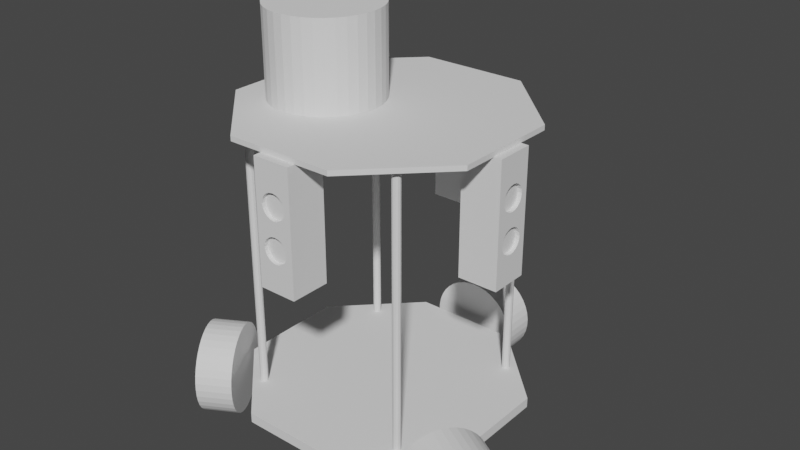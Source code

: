 # Source: Attempt2.blend  (saved by Blender 3.3.6; exported with 4.5.12 LTS)
import bpy
from mathutils import Matrix  # noqa: F401  (used for matrix-valued properties, if any)

bpy.ops.wm.read_factory_settings(use_empty=True)
scene = bpy.context.scene
scene.name = 'Scene'

# ---- collections
col_collection = bpy.data.collections.new('Collection'); scene.collection.children.link(col_collection)

# ---- world
world_world = bpy.data.worlds.new('World'); scene.world = world_world
world_world.use_nodes = True; world_world.node_tree.nodes.clear()
_N = world_world.node_tree.nodes; _L = world_world.node_tree.links
n0 = _N.new('ShaderNodeOutputWorld'); n0.name = 'World Output'; n0.location = (300, 300)
n1 = _N.new('ShaderNodeBackground'); n1.name = 'Background'; n1.location = (10, 300)
n1.inputs[0].default_value = (0.05088, 0.05088, 0.05088, 1.0)
_L.new(n1.outputs[0], n0.inputs[0])
n0.is_active_output = True
world_world.color = (0.05088, 0.05088, 0.05088)
world_world.use_sun_shadow = False
world_world.sun_shadow_jitter_overblur = 0.0

# ---- meshes
me_rover___base_1 = bpy.data.meshes.new('rover - base-1')
me_rover___base_1.from_pydata([(3.273, 1.465, 0.25), (3.273, -1.231, 0.25), (3.273, 1.465, -1.836e-05), (3.273, -1.231, -1.836e-05), (1.366, 3.372, 0.25), (1.366, 3.372, -1.836e-05), (-1.331, 3.372, 0.25), (-1.331, 3.372, -1.836e-05), (-3.237, 1.465, 0.25), (-3.237, 1.465, -1.836e-05), (-3.237, -1.231, 0.25), (-3.237, -1.231, -1.836e-05), (-1.331, -3.138, 0.25), (-1.331, -3.138, -1.836e-05), (1.366, -3.138, 0.25), (1.366, -3.138, -1.836e-05), (-2.182, -1.983, 0.25), (-2.082, 2.117, 0.25), (-2.132, 2.13, 0.25), (-2.032, 2.13, 0.25), (-2.169, 2.167, 0.25), (2.068, -2.07, 0.25), (-2.032, -2.07, 0.25), (-2.082, -2.083, 0.25), (-2.132, -2.07, 0.25), (-2.169, -2.033, 0.25), (2.118, 2.117, 0.25), (2.068, 2.13, 0.25), (2.018, -1.983, 0.25), (2.031, -2.033, 0.25), (2.031, -1.933, 0.25), (2.218, 2.217, 0.25), (2.204, 2.167, 0.25), (-2.182, 2.217, 0.25), (-2.169, 2.267, 0.25), (-2.132, 2.304, 0.25), (-2.082, 2.317, 0.25), (-1.996, 2.167, 0.25), (-2.169, -1.933, 0.25), (-1.982, 2.217, 0.25), (-2.132, -1.896, 0.25), (-2.082, -1.883, 0.25), (-1.996, -1.933, 0.25), (-1.982, -1.983, 0.25), (2.168, 2.13, 0.25), (-1.996, -2.033, 0.25), (2.031, 2.267, 0.25), (2.068, 2.304, 0.25), (2.218, -1.983, 0.25), (2.204, -2.033, 0.25), (2.168, -2.07, 0.25), (2.118, -2.083, 0.25), (2.018, 2.217, 0.25), (-2.032, -1.896, 0.25), (2.204, 2.267, 0.25), (2.168, 2.304, 0.25), (2.118, 2.317, 0.25), (2.068, -1.896, 0.25), (2.118, -1.883, 0.25), (2.168, -1.896, 0.25), (-1.996, 2.267, 0.25), (-2.032, 2.304, 0.25), (2.204, -1.933, 0.25), (2.031, 2.167, 0.25), (2.168, 2.304, 7.095), (2.204, 2.267, 7.095), (2.218, 2.217, 7.095), (2.204, 2.167, 7.095), (2.168, 2.13, 7.095), (2.118, 2.117, 7.095), (2.068, 2.13, 7.095), (2.031, 2.167, 7.095), (2.018, 2.217, 7.095), (2.031, 2.267, 7.095), (2.068, 2.304, 7.095), (2.118, 2.317, 7.095), (-2.032, 2.304, 7.095), (-1.996, 2.267, 7.095), (-1.982, 2.217, 7.095), (-1.996, 2.167, 7.095), (-2.032, 2.13, 7.095), (-2.082, 2.117, 7.095), (-2.132, 2.13, 7.095), (-2.169, 2.167, 7.095), (-2.182, 2.217, 7.095), (-2.169, 2.267, 7.095), (-2.132, 2.304, 7.095), (-2.082, 2.317, 7.095), (2.168, -1.896, 7.095), (2.204, -1.933, 7.095), (2.218, -1.983, 7.095), (2.204, -2.033, 7.095), (2.168, -2.07, 7.095), (2.118, -2.083, 7.095), (2.068, -2.07, 7.095), (2.031, -2.033, 7.095), (2.018, -1.983, 7.095), (2.031, -1.933, 7.095), (2.068, -1.896, 7.095), (2.118, -1.883, 7.095), (-2.032, -1.896, 7.095), (-1.996, -1.933, 7.095), (-1.982, -1.983, 7.095), (-1.996, -2.033, 7.095), (-2.032, -2.07, 7.095), (-2.082, -2.083, 7.095), (-2.132, -2.07, 7.095), (-2.169, -2.033, 7.095), (-2.182, -1.983, 7.095), (-2.169, -1.933, 7.095), (-2.132, -1.896, 7.095), (-2.082, -1.883, 7.095), (3.273, -1.231, 7.22), (1.366, -3.138, 7.22), (3.273, -1.231, 7.095), (1.366, -3.138, 7.095), (3.273, 1.465, 7.22), (3.273, 1.465, 7.095), (1.366, 3.372, 7.22), (1.366, 3.372, 7.095), (-1.331, 3.372, 7.22), (-1.331, 3.372, 7.095), (-3.237, 1.465, 7.22), (-3.237, 1.465, 7.095), (-3.237, -1.231, 7.22), (-3.237, -1.231, 7.095), (-1.331, -3.138, 7.22), (-1.331, -3.138, 7.095)], [], [(0, 1, 2), (2, 1, 3), (4, 0, 5), (5, 0, 2), (6, 4, 7), (7, 4, 5), (8, 6, 9), (9, 6, 7), (10, 8, 11), (11, 8, 9), (12, 10, 13), (13, 10, 11), (14, 12, 15), (15, 12, 13), (1, 14, 3), (3, 14, 15), (16, 17, 18), (17, 16, 19), (20, 8, 18), (18, 8, 10), (18, 10, 16), (12, 14, 21), (22, 23, 12), (12, 23, 24), (12, 24, 10), (10, 24, 25), (10, 25, 16), (26, 27, 28), (28, 27, 12), (28, 12, 29), (29, 12, 21), (30, 31, 32), (20, 33, 8), (8, 33, 34), (8, 34, 6), (6, 34, 35), (6, 35, 36), (19, 16, 37), (37, 16, 38), (37, 38, 39), (39, 38, 40), (39, 40, 41), (42, 43, 27), (30, 32, 28), (28, 32, 44), (28, 44, 26), (27, 43, 12), (12, 43, 45), (12, 45, 22), (6, 46, 4), (4, 46, 47), (48, 49, 1), (1, 49, 50), (1, 50, 14), (14, 50, 51), (14, 51, 21), (52, 46, 53), (54, 0, 55), (55, 0, 4), (55, 4, 56), (56, 4, 47), (30, 57, 31), (31, 57, 58), (31, 58, 59), (41, 53, 39), (39, 53, 46), (39, 46, 60), (60, 46, 6), (60, 6, 61), (61, 6, 36), (54, 31, 0), (0, 31, 59), (0, 59, 1), (1, 59, 62), (1, 62, 48), (42, 27, 53), (53, 27, 63), (53, 63, 52), (2, 3, 15), (7, 5, 9), (9, 5, 2), (9, 2, 11), (11, 2, 15), (11, 15, 13), (56, 64, 55), (55, 64, 65), (55, 65, 54), (54, 65, 66), (54, 66, 31), (31, 66, 67), (31, 67, 32), (32, 67, 68), (32, 68, 44), (44, 68, 69), (44, 69, 26), (26, 69, 70), (26, 70, 27), (27, 70, 71), (27, 71, 63), (63, 71, 72), (63, 72, 52), (52, 72, 73), (52, 73, 46), (46, 73, 74), (46, 74, 47), (47, 74, 75), (47, 75, 56), (56, 75, 64), (36, 76, 61), (61, 76, 77), (61, 77, 60), (60, 77, 78), (60, 78, 39), (39, 78, 79), (39, 79, 37), (37, 79, 80), (37, 80, 19), (19, 80, 81), (19, 81, 17), (17, 81, 82), (17, 82, 18), (18, 82, 83), (18, 83, 20), (20, 83, 84), (20, 84, 33), (33, 84, 85), (33, 85, 34), (34, 85, 86), (34, 86, 35), (35, 86, 87), (35, 87, 36), (36, 87, 76), (58, 88, 59), (59, 88, 89), (59, 89, 62), (62, 89, 90), (62, 90, 48), (48, 90, 91), (48, 91, 49), (49, 91, 92), (49, 92, 50), (50, 92, 93), (50, 93, 51), (51, 93, 94), (51, 94, 21), (21, 94, 95), (21, 95, 29), (29, 95, 96), (29, 96, 28), (28, 96, 97), (28, 97, 30), (30, 97, 98), (30, 98, 57), (57, 98, 99), (57, 99, 58), (58, 99, 88), (41, 100, 53), (53, 100, 101), (53, 101, 42), (42, 101, 102), (42, 102, 43), (43, 102, 103), (43, 103, 45), (45, 103, 104), (45, 104, 22), (22, 104, 105), (22, 105, 23), (23, 105, 106), (23, 106, 24), (24, 106, 107), (24, 107, 25), (25, 107, 108), (25, 108, 16), (16, 108, 109), (16, 109, 38), (38, 109, 110), (38, 110, 40), (40, 110, 111), (40, 111, 41), (41, 111, 100), (112, 113, 114), (114, 113, 115), (116, 112, 117), (117, 112, 114), (118, 116, 119), (119, 116, 117), (120, 118, 121), (121, 118, 119), (122, 120, 123), (123, 120, 121), (124, 122, 125), (125, 122, 123), (126, 124, 127), (127, 124, 125), (113, 126, 115), (115, 126, 127), (124, 126, 113), (120, 122, 118), (118, 122, 124), (118, 124, 116), (116, 124, 113), (116, 113, 112), (72, 99, 98), (79, 78, 73), (73, 78, 77), (80, 102, 81), (81, 102, 101), (81, 101, 100), (64, 75, 119), (119, 75, 74), (99, 72, 88), (87, 86, 121), (121, 86, 85), (121, 85, 123), (74, 73, 119), (119, 73, 77), (119, 77, 121), (121, 77, 76), (121, 76, 87), (110, 109, 125), (125, 109, 108), (91, 114, 92), (92, 114, 115), (92, 115, 93), (90, 69, 68), (64, 119, 65), (65, 119, 117), (65, 117, 66), (85, 84, 123), (123, 84, 83), (123, 83, 125), (125, 83, 82), (125, 82, 110), (110, 82, 81), (110, 81, 111), (111, 81, 100), (88, 72, 89), (89, 72, 71), (89, 71, 90), (90, 71, 70), (90, 70, 69), (108, 107, 125), (125, 107, 106), (125, 106, 127), (127, 106, 105), (127, 105, 104), (97, 96, 103), (103, 96, 95), (80, 79, 102), (102, 79, 73), (102, 73, 103), (103, 73, 72), (103, 72, 97), (97, 72, 98), (91, 90, 114), (114, 90, 68), (114, 68, 117), (117, 68, 67), (117, 67, 66), (104, 103, 127), (127, 103, 95), (127, 95, 115), (115, 95, 94), (115, 94, 93)])
me_rover___base_1.update()
me_rover___lidar_1 = bpy.data.meshes.new('rover - Lidar-1')
me_rover___lidar_1.from_pydata([(0.549, -1.275, -2.165), (0.32, -1.347, -1.049e-05), (0.32, -1.347, -2.165), (0.08184, -1.379, -1.049e-05), (0.08184, -1.379, -2.165), (-0.1581, -1.368, -1.049e-05), (-0.1581, -1.368, -2.165), (-0.3927, -1.317, -1.049e-05), (-0.3927, -1.317, -2.165), (-0.6146, -1.225, -1.049e-05), (-0.6146, -1.225, -2.165), (-0.8172, -1.096, -1.049e-05), (-0.8172, -1.096, -2.165), (-0.9944, -0.9336, -1.049e-05), (-0.9944, -0.9336, -2.165), (-1.141, -0.7431, -1.049e-05), (-1.141, -0.7431, -2.165), (-1.252, -0.53, -1.049e-05), (-1.252, -0.53, -2.165), (-1.324, -0.301, -1.049e-05), (-1.324, -0.301, -2.165), (-1.355, -0.06287, -1.049e-05), (-1.355, -0.06287, -2.165), (-1.345, 0.1771, -1.049e-05), (-1.345, 0.1771, -2.165), (-1.293, 0.4116, -1.049e-05), (-1.293, 0.4116, -2.165), (-1.201, 0.6336, -1.049e-05), (-1.201, 0.6336, -2.165), (-1.072, 0.8362, -1.049e-05), (-1.072, 0.8362, -2.165), (-0.9101, 1.013, -1.049e-05), (-0.9101, 1.013, -2.165), (-0.7196, 1.16, -1.049e-05), (-0.7196, 1.16, -2.165), (-0.5066, 1.271, -1.049e-05), (-0.5066, 1.271, -2.165), (-0.2776, 1.343, -1.049e-05), (-0.2776, 1.343, -2.165), (-0.03946, 1.374, -1.049e-05), (-0.03946, 1.374, -2.165), (0.2005, 1.364, -1.049e-05), (0.2005, 1.364, -2.165), (0.435, 1.312, -1.049e-05), (0.435, 1.312, -2.165), (0.657, 1.22, -1.049e-05), (0.657, 1.22, -2.165), (0.8596, 1.091, -1.049e-05), (0.8596, 1.091, -2.165), (1.037, 0.9291, -1.049e-05), (1.037, 0.9291, -2.165), (1.183, 0.7386, -1.049e-05), (1.183, 0.7386, -2.165), (1.294, 0.5256, -1.049e-05), (1.294, 0.5256, -2.165), (1.366, 0.2966, -1.049e-05), (1.366, 0.2966, -2.165), (1.398, 0.05843, -1.049e-05), (1.398, 0.05843, -2.165), (1.387, -0.1815, -1.049e-05), (1.387, -0.1815, -2.165), (1.336, -0.4161, -1.049e-05), (1.336, -0.4161, -2.165), (1.244, -0.638, -1.049e-05), (1.244, -0.638, -2.165), (1.115, -0.8406, -1.049e-05), (1.115, -0.8406, -2.165), (0.9525, -1.018, -1.049e-05), (0.9525, -1.018, -2.165), (0.762, -1.164, -1.049e-05), (0.762, -1.164, -2.165), (0.549, -1.275, -1.049e-05), (0.02119, -0.002224, -1.049e-05), (0.02119, -0.002224, -2.165)], [], [(0, 1, 2), (2, 1, 3), (2, 3, 4), (4, 3, 5), (4, 5, 6), (6, 5, 7), (6, 7, 8), (8, 7, 9), (8, 9, 10), (10, 9, 11), (10, 11, 12), (12, 11, 13), (12, 13, 14), (14, 13, 15), (14, 15, 16), (16, 15, 17), (16, 17, 18), (18, 17, 19), (18, 19, 20), (20, 19, 21), (20, 21, 22), (22, 21, 23), (22, 23, 24), (24, 23, 25), (24, 25, 26), (26, 25, 27), (26, 27, 28), (28, 27, 29), (28, 29, 30), (30, 29, 31), (30, 31, 32), (32, 31, 33), (32, 33, 34), (34, 33, 35), (34, 35, 36), (36, 35, 37), (36, 37, 38), (38, 37, 39), (38, 39, 40), (40, 39, 41), (40, 41, 42), (42, 41, 43), (42, 43, 44), (44, 43, 45), (44, 45, 46), (46, 45, 47), (46, 47, 48), (48, 47, 49), (48, 49, 50), (50, 49, 51), (50, 51, 52), (52, 51, 53), (52, 53, 54), (54, 53, 55), (54, 55, 56), (56, 55, 57), (56, 57, 58), (58, 57, 59), (58, 59, 60), (60, 59, 61), (60, 61, 62), (62, 61, 63), (62, 63, 64), (64, 63, 65), (64, 65, 66), (66, 65, 67), (66, 67, 68), (68, 67, 69), (68, 69, 70), (70, 69, 71), (70, 71, 0), (0, 71, 1), (39, 37, 72), (72, 37, 35), (72, 35, 33), (45, 43, 72), (72, 43, 41), (72, 41, 39), (51, 49, 72), (72, 49, 47), (72, 47, 45), (57, 55, 72), (72, 55, 53), (72, 53, 51), (63, 61, 72), (72, 61, 59), (72, 59, 57), (69, 67, 72), (72, 67, 65), (72, 65, 63), (3, 1, 72), (72, 1, 71), (72, 71, 69), (9, 7, 72), (72, 7, 5), (72, 5, 3), (15, 13, 72), (72, 13, 11), (72, 11, 9), (21, 19, 72), (72, 19, 17), (72, 17, 15), (27, 25, 72), (72, 25, 23), (72, 23, 21), (33, 31, 72), (72, 31, 29), (72, 29, 27), (32, 34, 73), (73, 34, 36), (73, 36, 38), (26, 28, 73), (73, 28, 30), (73, 30, 32), (20, 22, 73), (73, 22, 24), (73, 24, 26), (14, 16, 73), (73, 16, 18), (73, 18, 20), (8, 10, 73), (73, 10, 12), (73, 12, 14), (2, 4, 73), (73, 4, 6), (73, 6, 8), (68, 70, 73), (73, 70, 0), (73, 0, 2), (62, 64, 73), (73, 64, 66), (73, 66, 68), (56, 58, 73), (73, 58, 60), (73, 60, 62), (50, 52, 73), (73, 52, 54), (73, 54, 56), (44, 46, 73), (73, 46, 48), (73, 48, 50), (38, 40, 73), (73, 40, 42), (73, 42, 44)])
me_rover___lidar_1.update()
me_rover___ultrasound_1 = bpy.data.meshes.new('rover - ultrasound-1')
me_rover___ultrasound_1.from_pydata([(2.772e-05, -0.4722, -1.515), (2.772e-05, -0.4722, 1.515), (-0.984, -0.4722, -1.515), (-0.984, -0.4722, 1.515), (2.772e-05, 0.4728, -1.515), (-0.984, 0.4728, -1.515), (2.772e-05, 0.4728, 1.515), (-0.984, 0.4728, 1.515), (2.772e-05, -0.09703, 0.2006), (2.772e-05, -0.2993, -0.4025), (2.772e-05, -0.2545, -0.3147), (2.772e-05, 0.2552, 0.6853), (2.772e-05, 0.1855, 0.755), (2.772e-05, 0.09765, 0.7998), (2.772e-05, 0.2999, 0.5975), (2.772e-05, 0.3153, 0.5002), (2.772e-05, 0.2999, 0.4029), (2.772e-05, 0.2552, 0.315), (2.772e-05, 0.1855, -0.245), (2.772e-05, 0.2552, -0.3147), (2.772e-05, 0.09765, 0.2006), (2.772e-05, 0.2999, -0.4025), (2.772e-05, 0.1855, 0.2454), (2.772e-05, 0.3153, -0.4998), (2.772e-05, 0.2999, -0.5971), (2.772e-05, 0.2552, -0.685), (2.772e-05, -0.1848, -0.245), (2.772e-05, -0.09703, -0.2002), (2.772e-05, 0.0003123, 0.1852), (2.772e-05, 0.0003123, -0.1848), (2.772e-05, 0.09765, -0.2002), (2.772e-05, 0.0003123, -0.8148), (2.772e-05, 0.09765, -0.7994), (2.772e-05, 0.1855, -0.7546), (2.772e-05, -0.09703, -0.7994), (2.772e-05, -0.1848, -0.7546), (2.772e-05, -0.2545, -0.685), (2.772e-05, -0.2545, 0.6853), (2.772e-05, -0.1848, 0.755), (2.772e-05, -0.09703, 0.7998), (2.772e-05, 0.0003123, 0.8152), (2.772e-05, -0.1848, 0.2454), (2.772e-05, -0.2545, 0.315), (2.772e-05, -0.3147, -0.4998), (2.772e-05, -0.2993, -0.5971), (2.772e-05, -0.2993, 0.4029), (2.772e-05, -0.3147, 0.5002), (2.772e-05, -0.2993, 0.5975), (-0.09997, 0.3153, -0.4998), (-0.09997, 0.2999, -0.4025), (-0.09997, 0.2552, -0.3147), (-0.09997, 0.1855, -0.245), (-0.09997, 0.09765, -0.2002), (-0.09997, 0.0003123, -0.1848), (-0.09997, -0.09703, -0.2002), (-0.09997, -0.1848, -0.245), (-0.09997, -0.2545, -0.3147), (-0.09997, -0.2993, -0.4025), (-0.09997, -0.3147, -0.4998), (-0.09997, -0.2993, -0.5971), (-0.09997, -0.2545, -0.685), (-0.09997, -0.1848, -0.7546), (-0.09997, -0.09703, -0.7994), (-0.09997, 0.0003123, -0.8148), (-0.09997, 0.09765, -0.7994), (-0.09997, 0.1855, -0.7546), (-0.09997, 0.2552, -0.685), (-0.09997, 0.2999, -0.5971), (-0.09997, 0.0003123, -0.4998), (-0.09997, 0.3153, 0.5002), (-0.09997, 0.2999, 0.5975), (-0.09997, 0.2552, 0.6853), (-0.09997, 0.1855, 0.755), (-0.09997, 0.09765, 0.7998), (-0.09997, 0.0003123, 0.8152), (-0.09997, -0.09703, 0.7998), (-0.09997, -0.1848, 0.755), (-0.09997, -0.2545, 0.6853), (-0.09997, -0.2993, 0.5975), (-0.09997, -0.3147, 0.5002), (-0.09997, -0.2993, 0.4029), (-0.09997, -0.2545, 0.315), (-0.09997, -0.1848, 0.2454), (-0.09997, -0.09703, 0.2006), (-0.09997, 0.0003123, 0.1852), (-0.09997, 0.09765, 0.2006), (-0.09997, 0.1855, 0.2454), (-0.09997, 0.2552, 0.315), (-0.09997, 0.2999, 0.4029), (-0.09997, 0.0003123, 0.5002)], [], [(0, 1, 2), (2, 1, 3), (4, 0, 5), (5, 0, 2), (6, 4, 7), (7, 4, 5), (1, 6, 3), (3, 6, 7), (8, 9, 10), (11, 6, 12), (12, 6, 13), (11, 14, 6), (6, 14, 15), (6, 15, 4), (4, 15, 16), (4, 16, 17), (18, 19, 20), (20, 19, 21), (20, 21, 22), (22, 21, 17), (17, 21, 23), (17, 23, 4), (4, 23, 24), (4, 24, 25), (10, 26, 8), (8, 26, 27), (8, 27, 28), (28, 27, 29), (28, 29, 20), (20, 29, 30), (20, 30, 18), (31, 0, 32), (32, 0, 4), (32, 4, 33), (33, 4, 25), (31, 34, 0), (0, 34, 35), (0, 35, 36), (37, 38, 1), (1, 38, 39), (1, 39, 6), (6, 39, 40), (6, 40, 13), (8, 41, 9), (9, 41, 42), (9, 42, 43), (43, 42, 0), (43, 0, 44), (44, 0, 36), (42, 45, 0), (0, 45, 46), (0, 46, 1), (1, 46, 47), (1, 47, 37), (7, 5, 3), (3, 5, 2), (48, 23, 49), (49, 23, 21), (49, 21, 50), (50, 21, 19), (50, 19, 51), (51, 19, 18), (51, 18, 52), (52, 18, 30), (52, 30, 53), (53, 30, 29), (53, 29, 54), (54, 29, 27), (54, 27, 55), (55, 27, 26), (55, 26, 56), (56, 26, 10), (56, 10, 57), (57, 10, 9), (57, 9, 58), (58, 9, 43), (58, 43, 59), (59, 43, 44), (59, 44, 60), (60, 44, 36), (60, 36, 61), (61, 36, 35), (61, 35, 62), (62, 35, 34), (62, 34, 63), (63, 34, 31), (63, 31, 64), (64, 31, 32), (64, 32, 65), (65, 32, 33), (65, 33, 66), (66, 33, 25), (66, 25, 67), (67, 25, 24), (67, 24, 48), (48, 24, 23), (58, 59, 68), (58, 68, 57), (54, 55, 68), (68, 55, 56), (68, 56, 57), (51, 52, 68), (68, 52, 53), (68, 53, 54), (48, 49, 68), (68, 49, 50), (68, 50, 51), (65, 66, 68), (68, 66, 67), (68, 67, 48), (62, 63, 68), (68, 63, 64), (68, 64, 65), (59, 60, 68), (68, 60, 61), (68, 61, 62), (69, 15, 70), (70, 15, 14), (70, 14, 71), (71, 14, 11), (71, 11, 72), (72, 11, 12), (72, 12, 73), (73, 12, 13), (73, 13, 74), (74, 13, 40), (74, 40, 75), (75, 40, 39), (75, 39, 76), (76, 39, 38), (76, 38, 77), (77, 38, 37), (77, 37, 78), (78, 37, 47), (78, 47, 79), (79, 47, 46), (79, 46, 80), (80, 46, 45), (80, 45, 81), (81, 45, 42), (81, 42, 82), (82, 42, 41), (82, 41, 83), (83, 41, 8), (83, 8, 84), (84, 8, 28), (84, 28, 85), (85, 28, 20), (85, 20, 86), (86, 20, 22), (86, 22, 87), (87, 22, 17), (87, 17, 88), (88, 17, 16), (88, 16, 69), (69, 16, 15), (69, 70, 89), (69, 89, 88), (85, 86, 89), (89, 86, 87), (89, 87, 88), (82, 83, 89), (89, 83, 84), (89, 84, 85), (79, 80, 89), (89, 80, 81), (89, 81, 82), (76, 77, 89), (89, 77, 78), (89, 78, 79), (73, 74, 89), (89, 74, 75), (89, 75, 76), (70, 71, 89), (89, 71, 72), (89, 72, 73)])
me_rover___ultrasound_1.update()
me_rover___ultrasound_2 = bpy.data.meshes.new('rover - ultrasound-2')
me_rover___ultrasound_2.from_pydata([(-2.265e-06, 0.472, -1.515), (-2.265e-06, 0.472, 1.515), (0.984, 0.472, -1.515), (0.984, 0.472, 1.515), (-2.265e-06, -0.473, -1.515), (0.984, -0.473, -1.515), (-2.265e-06, -0.473, 1.515), (0.984, -0.473, 1.515), (-2.265e-06, 0.09685, 0.2006), (-2.265e-06, 0.2991, -0.4025), (-2.265e-06, 0.2544, -0.3146), (-2.265e-06, -0.2553, 0.6854), (-2.265e-06, -0.1856, 0.755), (-2.265e-06, -0.09783, 0.7998), (-2.265e-06, -0.3001, 0.5975), (-2.265e-06, -0.3155, 0.5002), (-2.265e-06, -0.3001, 0.4029), (-2.265e-06, -0.2553, 0.3151), (-2.265e-06, -0.1856, -0.245), (-2.265e-06, -0.2553, -0.3146), (-2.265e-06, -0.09783, 0.2006), (-2.265e-06, -0.3001, -0.4025), (-2.265e-06, -0.1856, 0.2454), (-2.265e-06, -0.3155, -0.4998), (-2.265e-06, -0.3001, -0.5971), (-2.265e-06, -0.2553, -0.6849), (-2.265e-06, 0.1847, -0.245), (-2.265e-06, 0.09685, -0.2002), (-2.265e-06, -0.0004873, 0.1852), (-2.265e-06, -0.0004873, -0.1848), (-2.265e-06, -0.09783, -0.2002), (-2.265e-06, -0.0004873, -0.8148), (-2.265e-06, -0.09783, -0.7994), (-2.265e-06, -0.1856, -0.7546), (-2.265e-06, 0.09685, -0.7994), (-2.265e-06, 0.1847, -0.7546), (-2.265e-06, 0.2544, -0.6849), (-2.265e-06, 0.2544, 0.6854), (-2.265e-06, 0.1847, 0.755), (-2.265e-06, 0.09685, 0.7998), (-2.265e-06, -0.0004873, 0.8152), (-2.265e-06, 0.1847, 0.2454), (-2.265e-06, 0.2544, 0.3151), (-2.265e-06, 0.3145, -0.4998), (-2.265e-06, 0.2991, -0.5971), (-2.265e-06, 0.2991, 0.4029), (-2.265e-06, 0.3145, 0.5002), (-2.265e-06, 0.2991, 0.5975), (0.1, -0.3155, -0.4998), (0.1, -0.3001, -0.4025), (0.1, -0.2553, -0.3146), (0.1, -0.1856, -0.245), (0.1, -0.09783, -0.2002), (0.1, -0.0004873, -0.1848), (0.1, 0.09685, -0.2002), (0.1, 0.1847, -0.245), (0.1, 0.2544, -0.3146), (0.1, 0.2991, -0.4025), (0.1, 0.3145, -0.4998), (0.1, 0.2991, -0.5971), (0.1, 0.2544, -0.6849), (0.1, 0.1847, -0.7546), (0.1, 0.09685, -0.7994), (0.1, -0.0004873, -0.8148), (0.1, -0.09783, -0.7994), (0.1, -0.1856, -0.7546), (0.1, -0.2553, -0.6849), (0.1, -0.3001, -0.5971), (0.1, -0.0004873, -0.4998), (0.1, -0.3155, 0.5002), (0.1, -0.3001, 0.5975), (0.1, -0.2553, 0.6854), (0.1, -0.1856, 0.755), (0.1, -0.09783, 0.7998), (0.1, -0.0004873, 0.8152), (0.1, 0.09685, 0.7998), (0.1, 0.1847, 0.755), (0.1, 0.2544, 0.6854), (0.1, 0.2991, 0.5975), (0.1, 0.3145, 0.5002), (0.1, 0.2991, 0.4029), (0.1, 0.2544, 0.3151), (0.1, 0.1847, 0.2454), (0.1, 0.09685, 0.2006), (0.1, -0.0004873, 0.1852), (0.1, -0.09783, 0.2006), (0.1, -0.1856, 0.2454), (0.1, -0.2553, 0.3151), (0.1, -0.3001, 0.4029), (0.1, -0.0004873, 0.5002)], [], [(0, 1, 2), (2, 1, 3), (4, 0, 5), (5, 0, 2), (6, 4, 7), (7, 4, 5), (1, 6, 3), (3, 6, 7), (8, 9, 10), (11, 6, 12), (12, 6, 13), (11, 14, 6), (6, 14, 15), (6, 15, 4), (4, 15, 16), (4, 16, 17), (18, 19, 20), (20, 19, 21), (20, 21, 22), (22, 21, 17), (17, 21, 23), (17, 23, 4), (4, 23, 24), (4, 24, 25), (10, 26, 8), (8, 26, 27), (8, 27, 28), (28, 27, 29), (28, 29, 20), (20, 29, 30), (20, 30, 18), (31, 0, 32), (32, 0, 4), (32, 4, 33), (33, 4, 25), (31, 34, 0), (0, 34, 35), (0, 35, 36), (37, 38, 1), (1, 38, 39), (1, 39, 6), (6, 39, 40), (6, 40, 13), (8, 41, 9), (9, 41, 42), (9, 42, 43), (43, 42, 0), (43, 0, 44), (44, 0, 36), (42, 45, 0), (0, 45, 46), (0, 46, 1), (1, 46, 47), (1, 47, 37), (7, 5, 3), (3, 5, 2), (48, 23, 49), (49, 23, 21), (49, 21, 50), (50, 21, 19), (50, 19, 51), (51, 19, 18), (51, 18, 52), (52, 18, 30), (52, 30, 53), (53, 30, 29), (53, 29, 54), (54, 29, 27), (54, 27, 55), (55, 27, 26), (55, 26, 56), (56, 26, 10), (56, 10, 57), (57, 10, 9), (57, 9, 58), (58, 9, 43), (58, 43, 59), (59, 43, 44), (59, 44, 60), (60, 44, 36), (60, 36, 61), (61, 36, 35), (61, 35, 62), (62, 35, 34), (62, 34, 63), (63, 34, 31), (63, 31, 64), (64, 31, 32), (64, 32, 65), (65, 32, 33), (65, 33, 66), (66, 33, 25), (66, 25, 67), (67, 25, 24), (67, 24, 48), (48, 24, 23), (58, 59, 68), (58, 68, 57), (54, 55, 68), (68, 55, 56), (68, 56, 57), (51, 52, 68), (68, 52, 53), (68, 53, 54), (48, 49, 68), (68, 49, 50), (68, 50, 51), (65, 66, 68), (68, 66, 67), (68, 67, 48), (62, 63, 68), (68, 63, 64), (68, 64, 65), (59, 60, 68), (68, 60, 61), (68, 61, 62), (69, 15, 70), (70, 15, 14), (70, 14, 71), (71, 14, 11), (71, 11, 72), (72, 11, 12), (72, 12, 73), (73, 12, 13), (73, 13, 74), (74, 13, 40), (74, 40, 75), (75, 40, 39), (75, 39, 76), (76, 39, 38), (76, 38, 77), (77, 38, 37), (77, 37, 78), (78, 37, 47), (78, 47, 79), (79, 47, 46), (79, 46, 80), (80, 46, 45), (80, 45, 81), (81, 45, 42), (81, 42, 82), (82, 42, 41), (82, 41, 83), (83, 41, 8), (83, 8, 84), (84, 8, 28), (84, 28, 85), (85, 28, 20), (85, 20, 86), (86, 20, 22), (86, 22, 87), (87, 22, 17), (87, 17, 88), (88, 17, 16), (88, 16, 69), (69, 16, 15), (69, 70, 89), (69, 89, 88), (85, 86, 89), (89, 86, 87), (89, 87, 88), (82, 83, 89), (89, 83, 84), (89, 84, 85), (79, 80, 89), (89, 80, 81), (89, 81, 82), (76, 77, 89), (89, 77, 78), (89, 78, 79), (73, 74, 89), (89, 74, 75), (89, 75, 76), (70, 71, 89), (89, 71, 72), (89, 72, 73)])
me_rover___ultrasound_2.update()
me_rover___ultrasound_3 = bpy.data.meshes.new('rover - ultrasound-3')
me_rover___ultrasound_3.from_pydata([(-0.4718, 1.609e-05, -1.516), (-0.4718, 1.609e-05, 1.514), (-0.4718, 0.984, -1.516), (-0.4718, 0.984, 1.514), (0.4732, 1.609e-05, -1.516), (0.4732, 0.984, -1.516), (0.4732, 1.609e-05, 1.514), (0.4732, 0.984, 1.514), (-0.09661, 1.609e-05, 0.1995), (-0.2989, 1.609e-05, -0.4036), (-0.2541, 1.609e-05, -0.3158), (0.2556, 1.609e-05, 0.6842), (0.1859, 1.609e-05, 0.7539), (0.09807, 1.609e-05, 0.7986), (0.3003, 1.609e-05, 0.5964), (0.3157, 1.609e-05, 0.4991), (0.3003, 1.609e-05, 0.4017), (0.2556, 1.609e-05, 0.3139), (0.1859, 1.609e-05, -0.2461), (0.2556, 1.609e-05, -0.3158), (0.09807, 1.609e-05, 0.1995), (0.3003, 1.609e-05, -0.4036), (0.1859, 1.609e-05, 0.2442), (0.3157, 1.609e-05, -0.5009), (0.3003, 1.609e-05, -0.5983), (0.2556, 1.609e-05, -0.6861), (-0.1844, 1.609e-05, -0.2461), (-0.09661, 1.609e-05, -0.2014), (0.0007315, 1.609e-05, 0.1841), (0.0007315, 1.609e-05, -0.1859), (0.09807, 1.609e-05, -0.2014), (0.0007315, 1.609e-05, -0.8159), (0.09807, 1.609e-05, -0.8005), (0.1859, 1.609e-05, -0.7558), (-0.09661, 1.609e-05, -0.8005), (-0.1844, 1.609e-05, -0.7558), (-0.2541, 1.609e-05, -0.6861), (-0.2541, 1.609e-05, 0.6842), (-0.1844, 1.609e-05, 0.7539), (-0.09661, 1.609e-05, 0.7986), (0.0007315, 1.609e-05, 0.8141), (-0.1844, 1.609e-05, 0.2442), (-0.2541, 1.609e-05, 0.3139), (-0.3143, 1.609e-05, -0.5009), (-0.2989, 1.609e-05, -0.5983), (-0.2989, 1.609e-05, 0.4017), (-0.3143, 1.609e-05, 0.4991), (-0.2989, 1.609e-05, 0.5964), (0.3157, 0.1, -0.5009), (0.3003, 0.1, -0.4036), (0.2556, 0.1, -0.3158), (0.1859, 0.1, -0.2461), (0.09807, 0.1, -0.2014), (0.0007315, 0.1, -0.1859), (-0.09661, 0.1, -0.2014), (-0.1844, 0.1, -0.2461), (-0.2541, 0.1, -0.3158), (-0.2989, 0.1, -0.4036), (-0.3143, 0.1, -0.5009), (-0.2989, 0.1, -0.5983), (-0.2541, 0.1, -0.6861), (-0.1844, 0.1, -0.7558), (-0.09661, 0.1, -0.8005), (0.0007315, 0.1, -0.8159), (0.09807, 0.1, -0.8005), (0.1859, 0.1, -0.7558), (0.2556, 0.1, -0.6861), (0.3003, 0.1, -0.5983), (0.0007315, 0.1, -0.5009), (0.3157, 0.1, 0.4991), (0.3003, 0.1, 0.5964), (0.2556, 0.1, 0.6842), (0.1859, 0.1, 0.7539), (0.09807, 0.1, 0.7986), (0.0007315, 0.1, 0.8141), (-0.09661, 0.1, 0.7986), (-0.1844, 0.1, 0.7539), (-0.2541, 0.1, 0.6842), (-0.2989, 0.1, 0.5964), (-0.3143, 0.1, 0.4991), (-0.2989, 0.1, 0.4017), (-0.2541, 0.1, 0.3139), (-0.1844, 0.1, 0.2442), (-0.09661, 0.1, 0.1995), (0.0007315, 0.1, 0.1841), (0.09807, 0.1, 0.1995), (0.1859, 0.1, 0.2442), (0.2556, 0.1, 0.3139), (0.3003, 0.1, 0.4017), (0.0007315, 0.1, 0.4991)], [], [(0, 1, 2), (2, 1, 3), (4, 0, 5), (5, 0, 2), (6, 4, 7), (7, 4, 5), (1, 6, 3), (3, 6, 7), (8, 9, 10), (11, 6, 12), (12, 6, 13), (11, 14, 6), (6, 14, 15), (6, 15, 4), (4, 15, 16), (4, 16, 17), (18, 19, 20), (20, 19, 21), (20, 21, 22), (22, 21, 17), (17, 21, 23), (17, 23, 4), (4, 23, 24), (4, 24, 25), (10, 26, 8), (8, 26, 27), (8, 27, 28), (28, 27, 29), (28, 29, 20), (20, 29, 30), (20, 30, 18), (31, 0, 32), (32, 0, 4), (32, 4, 33), (33, 4, 25), (31, 34, 0), (0, 34, 35), (0, 35, 36), (37, 38, 1), (1, 38, 39), (1, 39, 6), (6, 39, 40), (6, 40, 13), (8, 41, 9), (9, 41, 42), (9, 42, 43), (43, 42, 0), (43, 0, 44), (44, 0, 36), (42, 45, 0), (0, 45, 46), (0, 46, 1), (1, 46, 47), (1, 47, 37), (7, 5, 3), (3, 5, 2), (48, 23, 49), (49, 23, 21), (49, 21, 50), (50, 21, 19), (50, 19, 51), (51, 19, 18), (51, 18, 52), (52, 18, 30), (52, 30, 53), (53, 30, 29), (53, 29, 54), (54, 29, 27), (54, 27, 55), (55, 27, 26), (55, 26, 56), (56, 26, 10), (56, 10, 57), (57, 10, 9), (57, 9, 58), (58, 9, 43), (58, 43, 59), (59, 43, 44), (59, 44, 60), (60, 44, 36), (60, 36, 61), (61, 36, 35), (61, 35, 62), (62, 35, 34), (62, 34, 63), (63, 34, 31), (63, 31, 64), (64, 31, 32), (64, 32, 65), (65, 32, 33), (65, 33, 66), (66, 33, 25), (66, 25, 67), (67, 25, 24), (67, 24, 48), (48, 24, 23), (58, 59, 68), (58, 68, 57), (54, 55, 68), (68, 55, 56), (68, 56, 57), (51, 52, 68), (68, 52, 53), (68, 53, 54), (48, 49, 68), (68, 49, 50), (68, 50, 51), (65, 66, 68), (68, 66, 67), (68, 67, 48), (62, 63, 68), (68, 63, 64), (68, 64, 65), (59, 60, 68), (68, 60, 61), (68, 61, 62), (69, 15, 70), (70, 15, 14), (70, 14, 71), (71, 14, 11), (71, 11, 72), (72, 11, 12), (72, 12, 73), (73, 12, 13), (73, 13, 74), (74, 13, 40), (74, 40, 75), (75, 40, 39), (75, 39, 76), (76, 39, 38), (76, 38, 77), (77, 38, 37), (77, 37, 78), (78, 37, 47), (78, 47, 79), (79, 47, 46), (79, 46, 80), (80, 46, 45), (80, 45, 81), (81, 45, 42), (81, 42, 82), (82, 42, 41), (82, 41, 83), (83, 41, 8), (83, 8, 84), (84, 8, 28), (84, 28, 85), (85, 28, 20), (85, 20, 86), (86, 20, 22), (86, 22, 87), (87, 22, 17), (87, 17, 88), (88, 17, 16), (88, 16, 69), (69, 16, 15), (69, 70, 89), (69, 89, 88), (85, 86, 89), (89, 86, 87), (89, 87, 88), (82, 83, 89), (89, 83, 84), (89, 84, 85), (79, 80, 89), (89, 80, 81), (89, 81, 82), (76, 77, 89), (89, 77, 78), (89, 78, 79), (73, 74, 89), (89, 74, 75), (89, 75, 76), (70, 71, 89), (89, 71, 72), (89, 72, 73)])
me_rover___ultrasound_3.update()
me_rover___ultrasound_4 = bpy.data.meshes.new('rover - ultrasound-4')
me_rover___ultrasound_4.from_pydata([(0.472, -1.192e-05, -1.52), (0.472, -1.192e-05, 1.51), (0.472, -0.984, -1.52), (0.472, -0.984, 1.51), (-0.473, -1.192e-05, -1.52), (-0.473, -0.984, -1.52), (-0.473, -1.192e-05, 1.51), (-0.473, -0.984, 1.51), (0.09684, -1.192e-05, 0.1955), (0.2991, -1.192e-05, -0.4076), (0.2543, -1.192e-05, -0.3198), (-0.2553, -1.192e-05, 0.6802), (-0.1857, -1.192e-05, 0.7499), (-0.09784, -1.192e-05, 0.7947), (-0.3001, -1.192e-05, 0.5924), (-0.3155, -1.192e-05, 0.4951), (-0.3001, -1.192e-05, 0.3977), (-0.2553, -1.192e-05, 0.3099), (-0.1857, -1.192e-05, -0.2501), (-0.2553, -1.192e-05, -0.3198), (-0.09784, -1.192e-05, 0.1955), (-0.3001, -1.192e-05, -0.4076), (-0.1857, -1.192e-05, 0.2402), (-0.3155, -1.192e-05, -0.5049), (-0.3001, -1.192e-05, -0.6023), (-0.2553, -1.192e-05, -0.6901), (0.1846, -1.192e-05, -0.2501), (0.09684, -1.192e-05, -0.2053), (-0.0005026, -1.192e-05, 0.1801), (-0.0005026, -1.192e-05, -0.1899), (-0.09784, -1.192e-05, -0.2053), (-0.0005026, -1.192e-05, -0.8199), (-0.09784, -1.192e-05, -0.8045), (-0.1857, -1.192e-05, -0.7598), (0.09684, -1.192e-05, -0.8045), (0.1846, -1.192e-05, -0.7598), (0.2543, -1.192e-05, -0.6901), (0.2543, -1.192e-05, 0.6802), (0.1846, -1.192e-05, 0.7499), (0.09684, -1.192e-05, 0.7947), (-0.0005026, -1.192e-05, 0.8101), (0.1846, -1.192e-05, 0.2402), (0.2543, -1.192e-05, 0.3099), (0.3145, -1.192e-05, -0.5049), (0.2991, -1.192e-05, -0.6023), (0.2991, -1.192e-05, 0.3977), (0.3145, -1.192e-05, 0.4951), (0.2991, -1.192e-05, 0.5924), (-0.3155, -0.1, -0.5049), (-0.3001, -0.1, -0.4076), (-0.2553, -0.1, -0.3198), (-0.1857, -0.1, -0.2501), (-0.09784, -0.1, -0.2053), (-0.0005026, -0.1, -0.1899), (0.09684, -0.1, -0.2053), (0.1846, -0.1, -0.2501), (0.2543, -0.1, -0.3198), (0.2991, -0.1, -0.4076), (0.3145, -0.1, -0.5049), (0.2991, -0.1, -0.6023), (0.2543, -0.1, -0.6901), (0.1846, -0.1, -0.7598), (0.09684, -0.1, -0.8045), (-0.0005026, -0.1, -0.8199), (-0.09784, -0.1, -0.8045), (-0.1857, -0.1, -0.7598), (-0.2553, -0.1, -0.6901), (-0.3001, -0.1, -0.6023), (-0.0005026, -0.1, -0.5049), (-0.3155, -0.1, 0.4951), (-0.3001, -0.1, 0.5924), (-0.2553, -0.1, 0.6802), (-0.1857, -0.1, 0.7499), (-0.09784, -0.1, 0.7947), (-0.0005026, -0.1, 0.8101), (0.09684, -0.1, 0.7947), (0.1846, -0.1, 0.7499), (0.2543, -0.1, 0.6802), (0.2991, -0.1, 0.5924), (0.3145, -0.1, 0.4951), (0.2991, -0.1, 0.3977), (0.2543, -0.1, 0.3099), (0.1846, -0.1, 0.2402), (0.09684, -0.1, 0.1955), (-0.0005026, -0.1, 0.1801), (-0.09784, -0.1, 0.1955), (-0.1857, -0.1, 0.2402), (-0.2553, -0.1, 0.3099), (-0.3001, -0.1, 0.3977), (-0.0005026, -0.1, 0.4951)], [], [(0, 1, 2), (2, 1, 3), (4, 0, 5), (5, 0, 2), (6, 4, 7), (7, 4, 5), (1, 6, 3), (3, 6, 7), (8, 9, 10), (11, 6, 12), (12, 6, 13), (11, 14, 6), (6, 14, 15), (6, 15, 4), (4, 15, 16), (4, 16, 17), (18, 19, 20), (20, 19, 21), (20, 21, 22), (22, 21, 17), (17, 21, 23), (17, 23, 4), (4, 23, 24), (4, 24, 25), (10, 26, 8), (8, 26, 27), (8, 27, 28), (28, 27, 29), (28, 29, 20), (20, 29, 30), (20, 30, 18), (31, 0, 32), (32, 0, 4), (32, 4, 33), (33, 4, 25), (31, 34, 0), (0, 34, 35), (0, 35, 36), (37, 38, 1), (1, 38, 39), (1, 39, 6), (6, 39, 40), (6, 40, 13), (8, 41, 9), (9, 41, 42), (9, 42, 43), (43, 42, 0), (43, 0, 44), (44, 0, 36), (42, 45, 0), (0, 45, 46), (0, 46, 1), (1, 46, 47), (1, 47, 37), (7, 5, 3), (3, 5, 2), (48, 23, 49), (49, 23, 21), (49, 21, 50), (50, 21, 19), (50, 19, 51), (51, 19, 18), (51, 18, 52), (52, 18, 30), (52, 30, 53), (53, 30, 29), (53, 29, 54), (54, 29, 27), (54, 27, 55), (55, 27, 26), (55, 26, 56), (56, 26, 10), (56, 10, 57), (57, 10, 9), (57, 9, 58), (58, 9, 43), (58, 43, 59), (59, 43, 44), (59, 44, 60), (60, 44, 36), (60, 36, 61), (61, 36, 35), (61, 35, 62), (62, 35, 34), (62, 34, 63), (63, 34, 31), (63, 31, 64), (64, 31, 32), (64, 32, 65), (65, 32, 33), (65, 33, 66), (66, 33, 25), (66, 25, 67), (67, 25, 24), (67, 24, 48), (48, 24, 23), (58, 59, 68), (58, 68, 57), (54, 55, 68), (68, 55, 56), (68, 56, 57), (51, 52, 68), (68, 52, 53), (68, 53, 54), (48, 49, 68), (68, 49, 50), (68, 50, 51), (65, 66, 68), (68, 66, 67), (68, 67, 48), (62, 63, 68), (68, 63, 64), (68, 64, 65), (59, 60, 68), (68, 60, 61), (68, 61, 62), (69, 15, 70), (70, 15, 14), (70, 14, 71), (71, 14, 11), (71, 11, 72), (72, 11, 12), (72, 12, 73), (73, 12, 13), (73, 13, 74), (74, 13, 40), (74, 40, 75), (75, 40, 39), (75, 39, 76), (76, 39, 38), (76, 38, 77), (77, 38, 37), (77, 37, 78), (78, 37, 47), (78, 47, 79), (79, 47, 46), (79, 46, 80), (80, 46, 45), (80, 45, 81), (81, 45, 42), (81, 42, 82), (82, 42, 41), (82, 41, 83), (83, 41, 8), (83, 8, 84), (84, 8, 28), (84, 28, 85), (85, 28, 20), (85, 20, 86), (86, 20, 22), (86, 22, 87), (87, 22, 17), (87, 17, 88), (88, 17, 16), (88, 16, 69), (69, 16, 15), (69, 70, 89), (69, 89, 88), (85, 86, 89), (89, 86, 87), (89, 87, 88), (82, 83, 89), (89, 83, 84), (89, 84, 85), (79, 80, 89), (89, 80, 81), (89, 81, 82), (76, 77, 89), (89, 77, 78), (89, 78, 79), (73, 74, 89), (89, 74, 75), (89, 75, 76), (70, 71, 89), (89, 71, 72), (89, 72, 73)])
me_rover___ultrasound_4.update()
me_rover___wheel1_1 = bpy.data.meshes.new('rover - wheel1-1')
me_rover___wheel1_1.from_pydata([(-0.273, 1.342, -0.45), (0.4706, 0.8153, -0.6185), (-0.3153, 1.269, -0.6185), (0.415, 0.719, -0.7708), (-0.3709, 1.173, -0.7708), (0.3477, 0.6023, -0.9027), (-0.4382, 1.056, -0.9027), (0.2704, 0.4684, -1.011), (-0.5156, 0.9222, -1.011), (0.1852, 0.321, -1.092), (-0.6007, 0.7747, -1.092), (0.09458, 0.164, -1.144), (-0.6913, 0.6177, -1.144), (0.000906, 0.001738, -1.165), (-0.785, 0.4555, -1.165), (-0.09325, -0.1613, -1.155), (-0.8792, 0.2924, -1.155), (-0.1853, -0.3208, -1.115), (-0.9712, 0.1329, -1.115), (-0.2728, -0.4723, -1.044), (-1.059, -0.01857, -1.044), (-0.3533, -0.6117, -0.946), (-1.139, -0.158, -0.946), (-0.4246, -0.7352, -0.8226), (-1.21, -0.2815, -0.8226), (-0.4848, -0.8394, -0.6774), (-1.271, -0.3857, -0.6774), (-0.5322, -0.9216, -0.5145), (-1.318, -0.4678, -0.5145), (-0.5655, -0.9793, -0.3381), (-1.351, -0.5256, -0.3381), (-0.5839, -1.011, -0.1531), (-1.37, -0.5574, -0.1531), (-0.5868, -1.016, 0.03535), (-1.373, -0.5624, 0.03535), (-0.5741, -0.9943, 0.2222), (-1.36, -0.5405, 0.2222), (-0.5463, -0.946, 0.4024), (-1.332, -0.4923, 0.4024), (-0.504, -0.8728, 0.5709), (-1.29, -0.419, 0.5709), (-0.4484, -0.7765, 0.7232), (-1.234, -0.3228, 0.7232), (-0.381, -0.6598, 0.8551), (-1.167, -0.2061, 0.8551), (-0.3037, -0.5259, 0.9631), (-1.09, -0.07219, 0.9631), (-0.2186, -0.3785, 1.044), (-1.005, 0.07527, 1.044), (-0.128, -0.2215, 1.096), (-0.9139, 0.2323, 1.096), (-0.03429, -0.05923, 1.117), (-0.8202, 0.3945, 1.117), (0.05986, 0.1039, 1.108), (-0.726, 0.5576, 1.108), (0.1519, 0.2633, 1.067), (-0.634, 0.7171, 1.067), (0.2394, 0.4148, 0.9966), (-0.5465, 0.8686, 0.9966), (0.3199, 0.5542, 0.8984), (-0.466, 1.008, 0.8984), (0.3912, 0.6777, 0.775), (-0.3947, 1.131, 0.775), (0.4514, 0.782, 0.6298), (-0.3345, 1.236, 0.6298), (0.4988, 0.8641, 0.4668), (-0.2871, 1.318, 0.4668), (0.5321, 0.9218, 0.2905), (-0.2538, 1.376, 0.2905), (0.5505, 0.9537, 0.1055), (-0.2354, 1.407, 0.1055), (0.5534, 0.9587, -0.08297), (-0.2325, 1.412, -0.08297), (0.5408, 0.9368, -0.2698), (-0.2451, 1.391, -0.2698), (0.5129, 0.8886, -0.45), (-0.01669, -0.02875, -0.02381), (-0.8026, 0.425, -0.02381)], [], [(0, 1, 2), (2, 1, 3), (2, 3, 4), (4, 3, 5), (4, 5, 6), (6, 5, 7), (6, 7, 8), (8, 7, 9), (8, 9, 10), (10, 9, 11), (10, 11, 12), (12, 11, 13), (12, 13, 14), (14, 13, 15), (14, 15, 16), (16, 15, 17), (16, 17, 18), (18, 17, 19), (18, 19, 20), (20, 19, 21), (20, 21, 22), (22, 21, 23), (22, 23, 24), (24, 23, 25), (24, 25, 26), (26, 25, 27), (26, 27, 28), (28, 27, 29), (28, 29, 30), (30, 29, 31), (30, 31, 32), (32, 31, 33), (32, 33, 34), (34, 33, 35), (34, 35, 36), (36, 35, 37), (36, 37, 38), (38, 37, 39), (38, 39, 40), (40, 39, 41), (40, 41, 42), (42, 41, 43), (42, 43, 44), (44, 43, 45), (44, 45, 46), (46, 45, 47), (46, 47, 48), (48, 47, 49), (48, 49, 50), (50, 49, 51), (50, 51, 52), (52, 51, 53), (52, 53, 54), (54, 53, 55), (54, 55, 56), (56, 55, 57), (56, 57, 58), (58, 57, 59), (58, 59, 60), (60, 59, 61), (60, 61, 62), (62, 61, 63), (62, 63, 64), (64, 63, 65), (64, 65, 66), (66, 65, 67), (66, 67, 68), (68, 67, 69), (68, 69, 70), (70, 69, 71), (70, 71, 72), (72, 71, 73), (72, 73, 74), (74, 73, 75), (74, 75, 0), (0, 75, 1), (37, 35, 76), (37, 76, 39), (45, 43, 76), (76, 43, 41), (76, 41, 39), (51, 49, 76), (76, 49, 47), (76, 47, 45), (57, 55, 76), (76, 55, 53), (76, 53, 51), (63, 61, 76), (76, 61, 59), (76, 59, 57), (69, 67, 76), (76, 67, 65), (76, 65, 63), (75, 73, 76), (76, 73, 71), (76, 71, 69), (5, 3, 76), (76, 3, 1), (76, 1, 75), (11, 9, 76), (76, 9, 7), (76, 7, 5), (17, 15, 76), (76, 15, 13), (76, 13, 11), (23, 21, 76), (76, 21, 19), (76, 19, 17), (29, 27, 76), (76, 27, 25), (76, 25, 23), (35, 33, 76), (76, 33, 31), (76, 31, 29), (38, 40, 77), (38, 77, 36), (30, 32, 77), (77, 32, 34), (77, 34, 36), (24, 26, 77), (77, 26, 28), (77, 28, 30), (18, 20, 77), (77, 20, 22), (77, 22, 24), (12, 14, 77), (77, 14, 16), (77, 16, 18), (6, 8, 77), (77, 8, 10), (77, 10, 12), (0, 2, 77), (77, 2, 4), (77, 4, 6), (70, 72, 77), (77, 72, 74), (77, 74, 0), (64, 66, 77), (77, 66, 68), (77, 68, 70), (58, 60, 77), (77, 60, 62), (77, 62, 64), (52, 54, 77), (77, 54, 56), (77, 56, 58), (46, 48, 77), (77, 48, 50), (77, 50, 52), (40, 42, 77), (77, 42, 44), (77, 44, 46)])
me_rover___wheel1_1.update()
me_rover___wheel2_1 = bpy.data.meshes.new('rover - wheel2-1')
me_rover___wheel2_1.from_pydata([(1.014, 0.05795, 1.012), (0.3104, -0.5377, 0.9186), (1.096, -0.08398, 0.9186), (0.3836, -0.6644, 0.7996), (1.169, -0.2107, 0.7996), (0.4459, -0.7725, 0.6582), (1.232, -0.3187, 0.6582), (0.4958, -0.8588, 0.4982), (1.282, -0.4051, 0.4982), (0.5318, -0.9212, 0.3239), (1.318, -0.4675, 0.3239), (0.553, -0.958, 0.1402), (1.339, -0.5042, 0.1402), (0.5588, -0.968, -0.04801), (1.345, -0.5142, -0.04801), (0.549, -0.951, -0.2356), (1.335, -0.4973, -0.2356), (0.5239, -0.9076, -0.4173), (1.31, -0.4538, -0.4173), (0.4842, -0.8388, -0.5884), (1.27, -0.3851, -0.5884), (0.431, -0.7466, -0.744), (1.217, -0.2929, -0.744), (0.3657, -0.6335, -0.88), (1.152, -0.1797, -0.88), (0.2901, -0.5025, -0.9926), (1.076, -0.04874, -0.9926), (0.2062, -0.3572, -1.079), (0.9921, 0.0965, -1.079), (0.1164, -0.2017, -1.136), (0.9023, 0.252, -1.136), (0.0231, -0.04008, -1.163), (0.809, 0.4137, -1.163), (-0.07117, 0.1232, -1.159), (0.7147, 0.5769, -1.159), (-0.1638, 0.2837, -1.124), (0.6221, 0.7374, -1.124), (-0.2523, 0.4369, -1.059), (0.5336, 0.8907, -1.059), (-0.3343, 0.5789, -0.966), (0.4516, 1.033, -0.966), (-0.4074, 0.7056, -0.8471), (0.3785, 1.159, -0.8471), (-0.4698, 0.8136, -0.7056), (0.3161, 1.267, -0.7056), (-0.5197, 0.9, -0.5456), (0.2663, 1.354, -0.5456), (-0.5557, 0.9624, -0.3714), (0.2302, 1.416, -0.3714), (-0.5769, 0.9991, -0.1876), (0.209, 1.453, -0.1876), (-0.5827, 1.009, 0.000596), (0.2032, 1.463, 0.000596), (-0.5729, 0.9922, 0.1881), (0.213, 1.446, 0.1881), (-0.5478, 0.9487, 0.3699), (0.2381, 1.402, 0.3699), (-0.5081, 0.88, 0.5409), (0.2778, 1.334, 0.5409), (-0.4549, 0.7877, 0.6966), (0.3311, 1.241, 0.6966), (-0.3895, 0.6746, 0.8326), (0.3964, 1.128, 0.8326), (-0.3139, 0.5436, 0.9452), (0.472, 0.9974, 0.9452), (-0.2301, 0.3984, 1.031), (0.5559, 0.8521, 1.031), (-0.1403, 0.2428, 1.089), (0.6457, 0.6966, 1.089), (-0.04694, 0.08123, 1.116), (0.739, 0.535, 1.116), (0.04732, -0.08204, 1.112), (0.8332, 0.3717, 1.112), (0.14, -0.2425, 1.077), (0.9259, 0.2112, 1.077), (0.2285, -0.3958, 1.012), (-0.01192, 0.02057, -0.02371), (0.774, 0.4743, -0.02371)], [], [(0, 1, 2), (2, 1, 3), (2, 3, 4), (4, 3, 5), (4, 5, 6), (6, 5, 7), (6, 7, 8), (8, 7, 9), (8, 9, 10), (10, 9, 11), (10, 11, 12), (12, 11, 13), (12, 13, 14), (14, 13, 15), (14, 15, 16), (16, 15, 17), (16, 17, 18), (18, 17, 19), (18, 19, 20), (20, 19, 21), (20, 21, 22), (22, 21, 23), (22, 23, 24), (24, 23, 25), (24, 25, 26), (26, 25, 27), (26, 27, 28), (28, 27, 29), (28, 29, 30), (30, 29, 31), (30, 31, 32), (32, 31, 33), (32, 33, 34), (34, 33, 35), (34, 35, 36), (36, 35, 37), (36, 37, 38), (38, 37, 39), (38, 39, 40), (40, 39, 41), (40, 41, 42), (42, 41, 43), (42, 43, 44), (44, 43, 45), (44, 45, 46), (46, 45, 47), (46, 47, 48), (48, 47, 49), (48, 49, 50), (50, 49, 51), (50, 51, 52), (52, 51, 53), (52, 53, 54), (54, 53, 55), (54, 55, 56), (56, 55, 57), (56, 57, 58), (58, 57, 59), (58, 59, 60), (60, 59, 61), (60, 61, 62), (62, 61, 63), (62, 63, 64), (64, 63, 65), (64, 65, 66), (66, 65, 67), (66, 67, 68), (68, 67, 69), (68, 69, 70), (70, 69, 71), (70, 71, 72), (72, 71, 73), (72, 73, 74), (74, 73, 75), (74, 75, 0), (0, 75, 1), (37, 35, 76), (37, 76, 39), (45, 43, 76), (76, 43, 41), (76, 41, 39), (51, 49, 76), (76, 49, 47), (76, 47, 45), (57, 55, 76), (76, 55, 53), (76, 53, 51), (63, 61, 76), (76, 61, 59), (76, 59, 57), (69, 67, 76), (76, 67, 65), (76, 65, 63), (75, 73, 76), (76, 73, 71), (76, 71, 69), (5, 3, 76), (76, 3, 1), (76, 1, 75), (11, 9, 76), (76, 9, 7), (76, 7, 5), (17, 15, 76), (76, 15, 13), (76, 13, 11), (23, 21, 76), (76, 21, 19), (76, 19, 17), (29, 27, 76), (76, 27, 25), (76, 25, 23), (35, 33, 76), (76, 33, 31), (76, 31, 29), (38, 40, 77), (38, 77, 36), (30, 32, 77), (77, 32, 34), (77, 34, 36), (24, 26, 77), (77, 26, 28), (77, 28, 30), (18, 20, 77), (77, 20, 22), (77, 22, 24), (12, 14, 77), (77, 14, 16), (77, 16, 18), (6, 8, 77), (77, 8, 10), (77, 10, 12), (0, 2, 77), (77, 2, 4), (77, 4, 6), (70, 72, 77), (77, 72, 74), (77, 74, 0), (64, 66, 77), (77, 66, 68), (77, 68, 70), (58, 60, 77), (77, 60, 62), (77, 62, 64), (52, 54, 77), (77, 54, 56), (77, 56, 58), (46, 48, 77), (77, 48, 50), (77, 50, 52), (40, 42, 77), (77, 42, 44), (77, 44, 46)])
me_rover___wheel2_1.update()
me_rover___wheel3_1 = bpy.data.meshes.new('rover - wheel3-1')
me_rover___wheel3_1.from_pydata([(-1.044, -0.9075, -0.4339), (-0.9572, 8.583e-06, -0.6015), (-0.9572, -0.9075, -0.6015), (-0.8444, 8.583e-06, -0.7526), (-0.8444, -0.9075, -0.7526), (-0.7083, 8.583e-06, -0.8831), (-0.7083, -0.9075, -0.8831), (-0.5526, 8.583e-06, -0.9895), (-0.5526, -0.9075, -0.9895), (-0.3815, 8.583e-06, -1.069), (-0.3815, -0.9075, -1.069), (-0.1997, 8.583e-06, -1.119), (-0.1997, -0.9075, -1.119), (-0.01208, 8.583e-06, -1.138), (-0.01208, -0.9075, -1.138), (0.1761, 8.583e-06, -1.126), (0.1761, -0.9075, -1.126), (0.3598, 8.583e-06, -1.084), (0.3598, -0.9075, -1.084), (0.534, 8.583e-06, -1.011), (0.534, -0.9075, -1.011), (0.6939, 8.583e-06, -0.9116), (0.6939, -0.9075, -0.9116), (0.8352, 8.583e-06, -0.7867), (0.8352, -0.9075, -0.7867), (0.954, 8.583e-06, -0.6403), (0.954, -0.9075, -0.6403), (1.047, 8.583e-06, -0.4763), (1.047, -0.9075, -0.4763), (1.112, 8.583e-06, -0.2992), (1.112, -0.9075, -0.2992), (1.147, 8.583e-06, -0.1139), (1.147, -0.9075, -0.1139), (1.151, 8.583e-06, 0.07464), (1.151, -0.9075, 0.07464), (1.123, 8.583e-06, 0.2612), (1.123, -0.9075, 0.2612), (1.066, 8.583e-06, 0.4408), (1.066, -0.9075, 0.4408), (0.9793, 8.583e-06, 0.6084), (0.9793, -0.9075, 0.6084), (0.8666, 8.583e-06, 0.7595), (0.8666, -0.9075, 0.7595), (0.7304, 8.583e-06, 0.89), (0.7304, -0.9075, 0.89), (0.5747, 8.583e-06, 0.9963), (0.5747, -0.9075, 0.9963), (0.4036, 8.583e-06, 1.076), (0.4036, -0.9075, 1.076), (0.2218, 8.583e-06, 1.126), (0.2218, -0.9075, 1.126), (0.03421, 8.583e-06, 1.145), (0.03421, -0.9075, 1.145), (-0.154, 8.583e-06, 1.133), (-0.154, -0.9075, 1.133), (-0.3377, 8.583e-06, 1.091), (-0.3377, -0.9075, 1.091), (-0.5119, 8.583e-06, 1.018), (-0.5119, -0.9075, 1.018), (-0.6718, 8.583e-06, 0.9185), (-0.6718, -0.9075, 0.9185), (-0.8131, 8.583e-06, 0.7936), (-0.8131, -0.9075, 0.7936), (-0.9319, 8.583e-06, 0.6472), (-0.9319, -0.9075, 0.6472), (-1.025, 8.583e-06, 0.4832), (-1.025, -0.9075, 0.4832), (-1.09, 8.583e-06, 0.3061), (-1.09, -0.9075, 0.3061), (-1.125, 8.583e-06, 0.1208), (-1.125, -0.9075, 0.1208), (-1.128, 8.583e-06, -0.06775), (-1.128, -0.9075, -0.06775), (-1.101, 8.583e-06, -0.2543), (-1.101, -0.9075, -0.2543), (-1.044, 8.583e-06, -0.4339), (0.01106, 8.583e-06, 0.003445), (0.01106, -0.9075, 0.003445)], [], [(0, 1, 2), (2, 1, 3), (2, 3, 4), (4, 3, 5), (4, 5, 6), (6, 5, 7), (6, 7, 8), (8, 7, 9), (8, 9, 10), (10, 9, 11), (10, 11, 12), (12, 11, 13), (12, 13, 14), (14, 13, 15), (14, 15, 16), (16, 15, 17), (16, 17, 18), (18, 17, 19), (18, 19, 20), (20, 19, 21), (20, 21, 22), (22, 21, 23), (22, 23, 24), (24, 23, 25), (24, 25, 26), (26, 25, 27), (26, 27, 28), (28, 27, 29), (28, 29, 30), (30, 29, 31), (30, 31, 32), (32, 31, 33), (32, 33, 34), (34, 33, 35), (34, 35, 36), (36, 35, 37), (36, 37, 38), (38, 37, 39), (38, 39, 40), (40, 39, 41), (40, 41, 42), (42, 41, 43), (42, 43, 44), (44, 43, 45), (44, 45, 46), (46, 45, 47), (46, 47, 48), (48, 47, 49), (48, 49, 50), (50, 49, 51), (50, 51, 52), (52, 51, 53), (52, 53, 54), (54, 53, 55), (54, 55, 56), (56, 55, 57), (56, 57, 58), (58, 57, 59), (58, 59, 60), (60, 59, 61), (60, 61, 62), (62, 61, 63), (62, 63, 64), (64, 63, 65), (64, 65, 66), (66, 65, 67), (66, 67, 68), (68, 67, 69), (68, 69, 70), (70, 69, 71), (70, 71, 72), (72, 71, 73), (72, 73, 74), (74, 73, 75), (74, 75, 0), (0, 75, 1), (37, 35, 76), (37, 76, 39), (45, 43, 76), (76, 43, 41), (76, 41, 39), (51, 49, 76), (76, 49, 47), (76, 47, 45), (57, 55, 76), (76, 55, 53), (76, 53, 51), (63, 61, 76), (76, 61, 59), (76, 59, 57), (69, 67, 76), (76, 67, 65), (76, 65, 63), (75, 73, 76), (76, 73, 71), (76, 71, 69), (5, 3, 76), (76, 3, 1), (76, 1, 75), (11, 9, 76), (76, 9, 7), (76, 7, 5), (17, 15, 76), (76, 15, 13), (76, 13, 11), (23, 21, 76), (76, 21, 19), (76, 19, 17), (29, 27, 76), (76, 27, 25), (76, 25, 23), (35, 33, 76), (76, 33, 31), (76, 31, 29), (38, 40, 77), (38, 77, 36), (30, 32, 77), (77, 32, 34), (77, 34, 36), (24, 26, 77), (77, 26, 28), (77, 28, 30), (18, 20, 77), (77, 20, 22), (77, 22, 24), (12, 14, 77), (77, 14, 16), (77, 16, 18), (6, 8, 77), (77, 8, 10), (77, 10, 12), (0, 2, 77), (77, 2, 4), (77, 4, 6), (70, 72, 77), (77, 72, 74), (77, 74, 0), (64, 66, 77), (77, 66, 68), (77, 68, 70), (58, 60, 77), (77, 60, 62), (77, 62, 64), (52, 54, 77), (77, 54, 56), (77, 56, 58), (46, 48, 77), (77, 48, 50), (77, 50, 52), (40, 42, 77), (77, 42, 44), (77, 44, 46)])
me_rover___wheel3_1.update()

# ---- objects
ob_base = bpy.data.objects.new('base', me_rover___base_1)
ob_lidar = bpy.data.objects.new('lidar', me_rover___lidar_1)
ob_ultrasound1 = bpy.data.objects.new('ultrasound1', me_rover___ultrasound_1)
ob_ultrasound = bpy.data.objects.new('ultrasound', me_rover___ultrasound_2)
ob_ultrasound3 = bpy.data.objects.new('ultrasound3', me_rover___ultrasound_3)
ob_ultrasound4 = bpy.data.objects.new('ultrasound4', me_rover___ultrasound_4)
ob_rover___wheel1_1 = bpy.data.objects.new('rover - wheel1-1', me_rover___wheel1_1)
ob_rover___wheel2_1 = bpy.data.objects.new('rover - wheel2-1', me_rover___wheel2_1)
ob_rover___wheel3_1 = bpy.data.objects.new('rover - wheel3-1', me_rover___wheel3_1)

# ---- transforms, parenting, visibility, modifiers, constraints
ob_base.location = (4.695, 3.488, 1.532)
ob_lidar.parent = ob_base
ob_lidar.matrix_parent_inverse = Matrix(((1.0, -0.0, 0.0, -4.695), (-0.0, 1.0, -0.0, -3.488), (0.0, -0.0, 1.0, -1.532), (-0.0, 0.0, -0.0, 1.0)))
ob_lidar.location = (3.252, 3.342, 10.92)
ob_ultrasound1.parent = ob_base
ob_ultrasound1.matrix_parent_inverse = Matrix(((1.0, -0.0, 0.0, -4.695), (-0.0, 1.0, -0.0, -3.488), (0.0, -0.0, 1.0, -1.532), (-0.0, 0.0, -0.0, 1.0)))
ob_ultrasound1.location = (8.163, 3.605, 7.111)
ob_ultrasound.parent = ob_base
ob_ultrasound.matrix_parent_inverse = Matrix(((1.0, -0.0, 0.0, -4.695), (-0.0, 1.0, -0.0, -3.488), (0.0, -0.0, 1.0, -1.532), (-0.0, 0.0, -0.0, 1.0)))
ob_ultrasound.location = (1.262, 3.606, 7.111)
ob_ultrasound3.parent = ob_base
ob_ultrasound3.matrix_parent_inverse = Matrix(((1.0, -0.0, 0.0, -4.695), (-0.0, 1.0, -0.0, -3.488), (0.0, -0.0, 1.0, -1.532), (-0.0, 0.0, -0.0, 1.0)))
ob_ultrasound3.location = (4.71, 0.1548, 7.112)
ob_ultrasound4.parent = ob_base
ob_ultrasound4.matrix_parent_inverse = Matrix(((1.0, -0.0, 0.0, -4.695), (-0.0, 1.0, -0.0, -3.488), (0.0, -0.0, 1.0, -1.532), (-0.0, 0.0, -0.0, 1.0)))
ob_ultrasound4.location = (4.711, 7.055, 7.116)
ob_rover___wheel1_1.parent = ob_base
ob_rover___wheel1_1.matrix_parent_inverse = Matrix(((1.0, -0.0, 0.0, -4.695), (-0.0, 1.0, -0.0, -3.488), (0.0, -0.0, 1.0, -1.532), (-0.0, 0.0, -0.0, 1.0)))
ob_rover___wheel1_1.location = (8.637, 1.378, 1.555)
ob_rover___wheel2_1.parent = ob_base
ob_rover___wheel2_1.matrix_parent_inverse = Matrix(((1.0, -0.0, 0.0, -4.695), (-0.0, 1.0, -0.0, -3.488), (0.0, -0.0, 1.0, -1.532), (-0.0, 0.0, -0.0, 1.0)))
ob_rover___wheel2_1.location = (0.8168, 1.328, 1.555)
ob_rover___wheel3_1.parent = ob_base
ob_rover___wheel3_1.matrix_parent_inverse = Matrix(((1.0, -0.0, 0.0, -4.695), (-0.0, 1.0, -0.0, -3.488), (0.0, -0.0, 1.0, -1.532), (-0.0, 0.0, -0.0, 1.0)))
ob_rover___wheel3_1.location = (4.702, 8.118, 1.528)

# ---- collection membership
col_collection.objects.link(ob_base)
col_collection.objects.link(ob_lidar)
col_collection.objects.link(ob_ultrasound1)
col_collection.objects.link(ob_ultrasound)
col_collection.objects.link(ob_ultrasound3)
col_collection.objects.link(ob_ultrasound4)
col_collection.objects.link(ob_rover___wheel1_1)
col_collection.objects.link(ob_rover___wheel2_1)
col_collection.objects.link(ob_rover___wheel3_1)

# ---- scene / render settings (as saved in the file)
scene.frame_start = 1; scene.frame_end = 250; scene.frame_set(103)
scene.render.engine = 'BLENDER_EEVEE_NEXT'
scene.cycles.sampling_pattern = 'TABULATED_SOBOL'
scene.cycles.use_light_tree = False
scene.view_settings.view_transform = 'Filmic'
bpy.context.view_layer.update()

# ---- added for rendering (the .blend has no active camera and no usable light): camera, sun
cam_auto = bpy.data.cameras.new('AutoCamera')
cam_auto.lens = 50.0
cam_auto.sensor_width = 36.0
cam_auto.clip_end = 1000.0
ob_auto_camera = bpy.data.objects.new('AutoCamera', cam_auto)
scene.collection.objects.link(ob_auto_camera)
ob_auto_camera.location = (19.471, -13.574, 17.4602)
ob_auto_camera.rotation_euler = (1.09748, -7.21219e-08, 0.694738)
scene.camera = ob_auto_camera
light_auto_sun = bpy.data.lights.new('AutoSun', 'SUN')
light_auto_sun.energy = 3.0
light_auto_sun.angle = 0.0523599
ob_auto_sun = bpy.data.objects.new('AutoSun', light_auto_sun)
scene.collection.objects.link(ob_auto_sun)
ob_auto_sun.rotation_euler = (0.872665, 0.174533, 0.523599)
bpy.context.view_layer.update()

